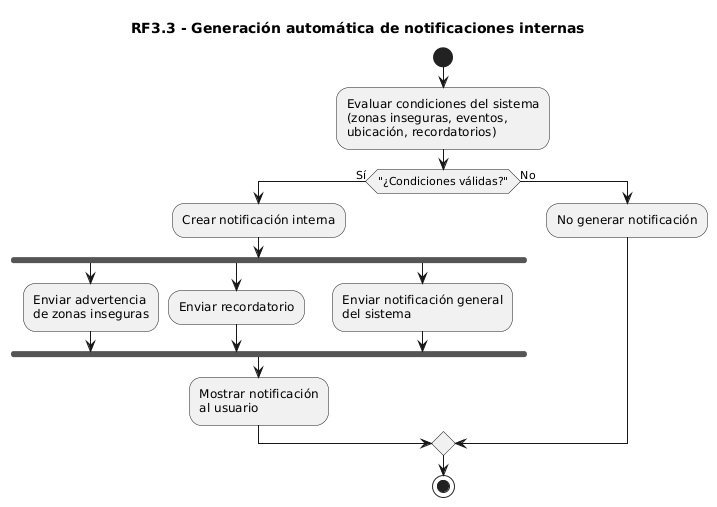

The diagram above was rendered by PlantUML. Its source (embedded in the PNG):
@startuml
title RF3.3 - Generación automática de notificaciones internas

|Sistema|
start

:Evaluar condiciones del sistema
(zonas inseguras, eventos,
ubicación, recordatorios);

if ("¿Condiciones válidas?") then (Sí)
    :Crear notificación interna;

    fork
        :Enviar advertencia
        de zonas inseguras;
    fork again
        :Enviar recordatorio;
    fork again
        :Enviar notificación general
        del sistema;
    end fork

    :Mostrar notificación
    al usuario;

else (No)
    :No generar notificación;
endif

stop
@enduml